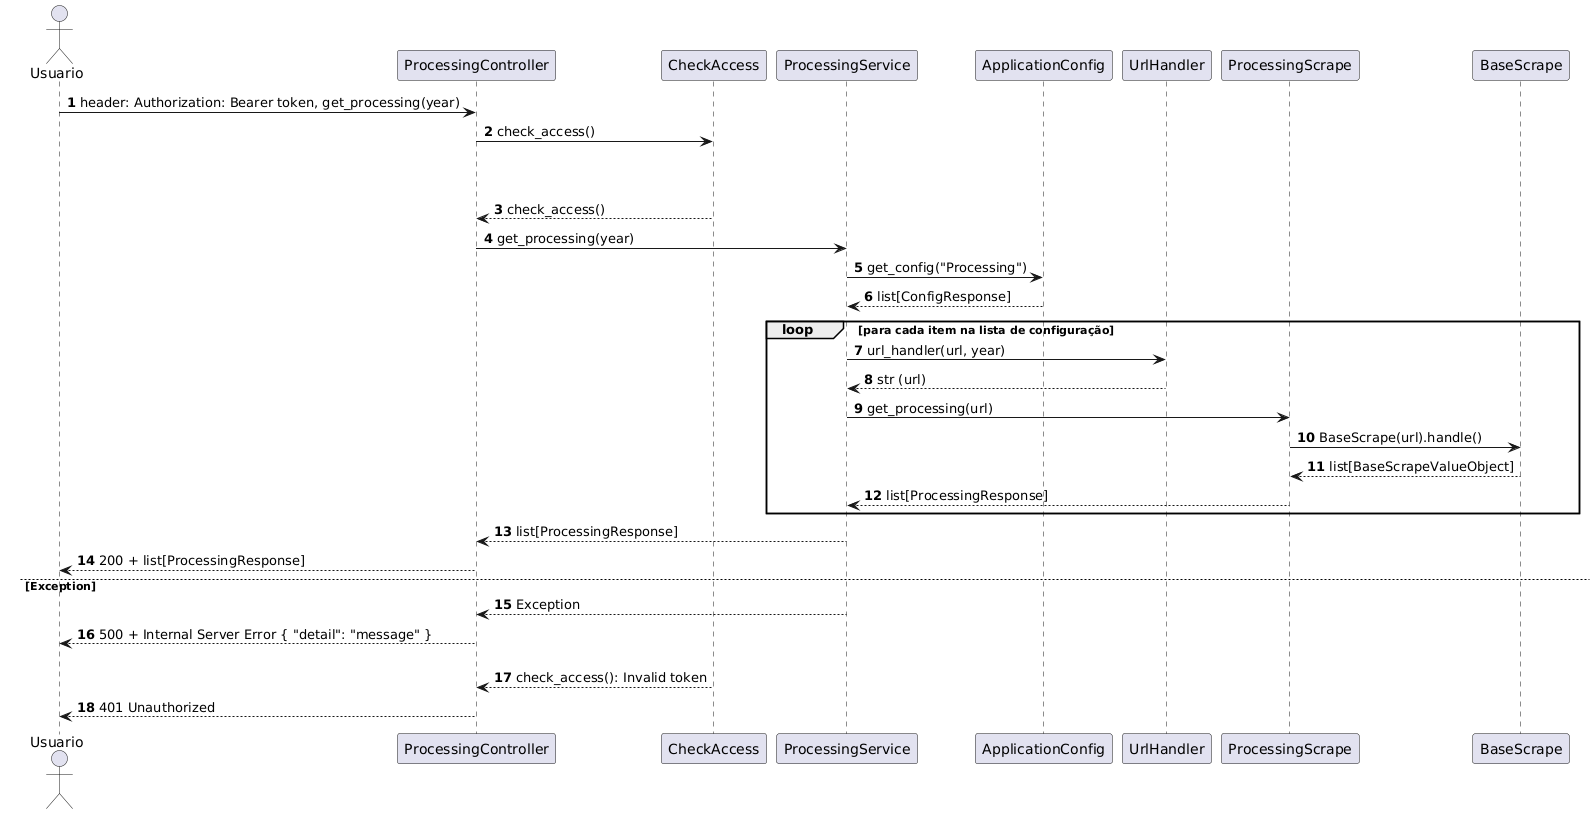

The diagram above was rendered by PlantUML. Its source (embedded in the PNG):
@startuml
autonumber
actor Usuario
participant "ProcessingController" as Controller
participant "CheckAccess" as CheckAccess
participant "ProcessingService" as Application
participant "ApplicationConfig" as Config
participant "UrlHandler" as UrlHandler
participant "ProcessingScrape" as Scrape
participant "BaseScrape" as BaseScrape

'Requisição autenticada
Usuario -> Controller: header: Authorization: Bearer token, get_processing(year) 
Controller -> CheckAccess: check_access()

alt Token Válido
    alt 
        CheckAccess --> Controller: check_access()
        Controller -> Application: get_processing(year)
        Application -> Config: get_config("Processing") 
        Config --> Application: list[ConfigResponse]
        loop para cada item na lista de configuração
            Application -> UrlHandler: url_handler(url, year)
            UrlHandler --> Application: str (url)
            Application -> Scrape: get_processing(url)
            Scrape -> BaseScrape: BaseScrape(url).handle()
            BaseScrape --> Scrape: list[BaseScrapeValueObject]
            Scrape --> Application: list[ProcessingResponse]
        end
        Application --> Controller: list[ProcessingResponse]
        Controller --> Usuario: 200 + list[ProcessingResponse]
    else Exception
        Application --> Controller: Exception
        Controller --> Usuario: 500 + Internal Server Error { "detail": "message" }
else Token Inválido
    CheckAccess --> Controller: check_access(): Invalid token
    Controller --> Usuario: 401 Unauthorized
@enduml